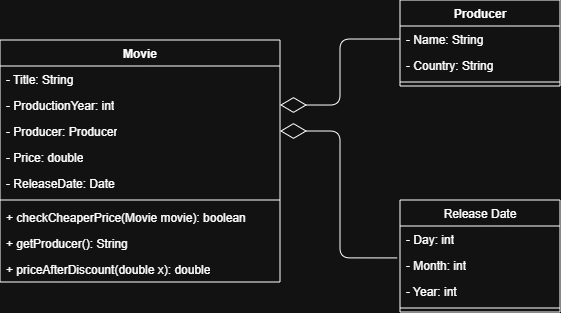

The diagram above was exported from draw.io. Its source (the exported page's mxGraphModel, read from the mxfile embedded in the PNG):
<mxGraphModel dx="864" dy="352" grid="1" gridSize="10" guides="1" tooltips="1" connect="1" arrows="1" fold="1" page="1" pageScale="1" pageWidth="1169" pageHeight="827" math="0" shadow="0">
  <root>
    <mxCell id="0" />
    <mxCell id="1" parent="0" />
    <mxCell id="Jsmnh_3HMcjibmHjVx9Z-18" parent="1" style="swimlane;fontStyle=1;align=center;verticalAlign=top;childLayout=stackLayout;horizontal=1;startSize=26;horizontalStack=0;resizeParent=1;resizeParentMax=0;resizeLast=0;collapsible=1;marginBottom=0;whiteSpace=wrap;html=1;" value="&lt;span style=&quot;font-weight: 400; text-align: left;&quot;&gt;Release Date&lt;/span&gt;" vertex="1">
      <mxGeometry height="112" width="160" x="440" y="480" as="geometry" />
    </mxCell>
    <mxCell id="Jsmnh_3HMcjibmHjVx9Z-19" parent="Jsmnh_3HMcjibmHjVx9Z-18" style="text;strokeColor=none;fillColor=none;align=left;verticalAlign=top;spacingLeft=4;spacingRight=4;overflow=hidden;rotatable=0;points=[[0,0.5],[1,0.5]];portConstraint=eastwest;whiteSpace=wrap;html=1;" value="- Day: int" vertex="1">
      <mxGeometry height="26" width="160" y="26" as="geometry" />
    </mxCell>
    <mxCell id="Jsmnh_3HMcjibmHjVx9Z-20" parent="Jsmnh_3HMcjibmHjVx9Z-18" style="text;strokeColor=none;fillColor=none;align=left;verticalAlign=top;spacingLeft=4;spacingRight=4;overflow=hidden;rotatable=0;points=[[0,0.5],[1,0.5]];portConstraint=eastwest;whiteSpace=wrap;html=1;" value="- Month: int" vertex="1">
      <mxGeometry height="26" width="160" y="52" as="geometry" />
    </mxCell>
    <mxCell id="Jsmnh_3HMcjibmHjVx9Z-21" parent="Jsmnh_3HMcjibmHjVx9Z-18" style="text;strokeColor=none;fillColor=none;align=left;verticalAlign=top;spacingLeft=4;spacingRight=4;overflow=hidden;rotatable=0;points=[[0,0.5],[1,0.5]];portConstraint=eastwest;whiteSpace=wrap;html=1;" value="- Year: int" vertex="1">
      <mxGeometry height="26" width="160" y="78" as="geometry" />
    </mxCell>
    <mxCell id="Jsmnh_3HMcjibmHjVx9Z-22" parent="Jsmnh_3HMcjibmHjVx9Z-18" style="line;strokeWidth=1;fillColor=none;align=left;verticalAlign=middle;spacingTop=-1;spacingLeft=3;spacingRight=3;rotatable=0;labelPosition=right;points=[];portConstraint=eastwest;strokeColor=inherit;" value="" vertex="1">
      <mxGeometry height="8" width="160" y="104" as="geometry" />
    </mxCell>
    <mxCell id="Jsmnh_3HMcjibmHjVx9Z-23" parent="1" style="swimlane;fontStyle=1;align=center;verticalAlign=top;childLayout=stackLayout;horizontal=1;startSize=26;horizontalStack=0;resizeParent=1;resizeParentMax=0;resizeLast=0;collapsible=1;marginBottom=0;whiteSpace=wrap;html=1;" value="Producer" vertex="1">
      <mxGeometry height="86" width="160" x="440" y="280" as="geometry" />
    </mxCell>
    <mxCell id="Jsmnh_3HMcjibmHjVx9Z-24" parent="Jsmnh_3HMcjibmHjVx9Z-23" style="text;strokeColor=none;fillColor=none;align=left;verticalAlign=top;spacingLeft=4;spacingRight=4;overflow=hidden;rotatable=0;points=[[0,0.5],[1,0.5]];portConstraint=eastwest;whiteSpace=wrap;html=1;" value="- Name: String" vertex="1">
      <mxGeometry height="26" width="160" y="26" as="geometry" />
    </mxCell>
    <mxCell id="Jsmnh_3HMcjibmHjVx9Z-25" parent="Jsmnh_3HMcjibmHjVx9Z-23" style="text;strokeColor=none;fillColor=none;align=left;verticalAlign=top;spacingLeft=4;spacingRight=4;overflow=hidden;rotatable=0;points=[[0,0.5],[1,0.5]];portConstraint=eastwest;whiteSpace=wrap;html=1;" value="- Country: String" vertex="1">
      <mxGeometry height="26" width="160" y="52" as="geometry" />
    </mxCell>
    <mxCell id="Jsmnh_3HMcjibmHjVx9Z-26" parent="Jsmnh_3HMcjibmHjVx9Z-23" style="line;strokeWidth=1;fillColor=none;align=left;verticalAlign=middle;spacingTop=-1;spacingLeft=3;spacingRight=3;rotatable=0;labelPosition=right;points=[];portConstraint=eastwest;strokeColor=inherit;" value="" vertex="1">
      <mxGeometry height="8" width="160" y="78" as="geometry" />
    </mxCell>
    <mxCell id="Jsmnh_3HMcjibmHjVx9Z-28" parent="1" style="swimlane;fontStyle=1;align=center;verticalAlign=top;childLayout=stackLayout;horizontal=1;startSize=26;horizontalStack=0;resizeParent=1;resizeParentMax=0;resizeLast=0;collapsible=1;marginBottom=0;whiteSpace=wrap;html=1;" value="Movie" vertex="1">
      <mxGeometry height="242" width="280" x="40" y="320" as="geometry" />
    </mxCell>
    <mxCell id="Jsmnh_3HMcjibmHjVx9Z-29" parent="Jsmnh_3HMcjibmHjVx9Z-28" style="text;strokeColor=none;fillColor=none;align=left;verticalAlign=top;spacingLeft=4;spacingRight=4;overflow=hidden;rotatable=0;points=[[0,0.5],[1,0.5]];portConstraint=eastwest;whiteSpace=wrap;html=1;" value="- Title: String" vertex="1">
      <mxGeometry height="26" width="280" y="26" as="geometry" />
    </mxCell>
    <mxCell id="Jsmnh_3HMcjibmHjVx9Z-30" parent="Jsmnh_3HMcjibmHjVx9Z-28" style="text;strokeColor=none;fillColor=none;align=left;verticalAlign=top;spacingLeft=4;spacingRight=4;overflow=hidden;rotatable=0;points=[[0,0.5],[1,0.5]];portConstraint=eastwest;whiteSpace=wrap;html=1;" value="- ProductionYear: int" vertex="1">
      <mxGeometry height="26" width="280" y="52" as="geometry" />
    </mxCell>
    <mxCell id="Jsmnh_3HMcjibmHjVx9Z-32" parent="Jsmnh_3HMcjibmHjVx9Z-28" style="text;strokeColor=none;fillColor=none;align=left;verticalAlign=top;spacingLeft=4;spacingRight=4;overflow=hidden;rotatable=0;points=[[0,0.5],[1,0.5]];portConstraint=eastwest;whiteSpace=wrap;html=1;" value="- Producer: Producer" vertex="1">
      <mxGeometry height="26" width="280" y="78" as="geometry" />
    </mxCell>
    <mxCell id="Jsmnh_3HMcjibmHjVx9Z-35" parent="Jsmnh_3HMcjibmHjVx9Z-28" style="text;strokeColor=none;fillColor=none;align=left;verticalAlign=top;spacingLeft=4;spacingRight=4;overflow=hidden;rotatable=0;points=[[0,0.5],[1,0.5]];portConstraint=eastwest;whiteSpace=wrap;html=1;" value="- Price: double" vertex="1">
      <mxGeometry height="26" width="280" y="104" as="geometry" />
    </mxCell>
    <mxCell id="Jsmnh_3HMcjibmHjVx9Z-33" parent="Jsmnh_3HMcjibmHjVx9Z-28" style="text;strokeColor=none;fillColor=none;align=left;verticalAlign=top;spacingLeft=4;spacingRight=4;overflow=hidden;rotatable=0;points=[[0,0.5],[1,0.5]];portConstraint=eastwest;whiteSpace=wrap;html=1;" value="- ReleaseDate: Date" vertex="1">
      <mxGeometry height="26" width="280" y="130" as="geometry" />
    </mxCell>
    <mxCell id="Jsmnh_3HMcjibmHjVx9Z-31" parent="Jsmnh_3HMcjibmHjVx9Z-28" style="line;strokeWidth=1;fillColor=none;align=left;verticalAlign=middle;spacingTop=-1;spacingLeft=3;spacingRight=3;rotatable=0;labelPosition=right;points=[];portConstraint=eastwest;strokeColor=inherit;" value="" vertex="1">
      <mxGeometry height="8" width="280" y="156" as="geometry" />
    </mxCell>
    <mxCell id="Jsmnh_3HMcjibmHjVx9Z-38" parent="Jsmnh_3HMcjibmHjVx9Z-28" style="text;strokeColor=none;fillColor=none;align=left;verticalAlign=top;spacingLeft=4;spacingRight=4;overflow=hidden;rotatable=0;points=[[0,0.5],[1,0.5]];portConstraint=eastwest;whiteSpace=wrap;html=1;" value="+ checkCheaperPrice(Movie movie): boolean" vertex="1">
      <mxGeometry height="26" width="280" y="164" as="geometry" />
    </mxCell>
    <mxCell id="Jsmnh_3HMcjibmHjVx9Z-39" parent="Jsmnh_3HMcjibmHjVx9Z-28" style="text;strokeColor=none;fillColor=none;align=left;verticalAlign=top;spacingLeft=4;spacingRight=4;overflow=hidden;rotatable=0;points=[[0,0.5],[1,0.5]];portConstraint=eastwest;whiteSpace=wrap;html=1;" value="+ getProducer(): String" vertex="1">
      <mxGeometry height="26" width="280" y="190" as="geometry" />
    </mxCell>
    <mxCell id="Jsmnh_3HMcjibmHjVx9Z-40" parent="Jsmnh_3HMcjibmHjVx9Z-28" style="text;strokeColor=none;fillColor=none;align=left;verticalAlign=top;spacingLeft=4;spacingRight=4;overflow=hidden;rotatable=0;points=[[0,0.5],[1,0.5]];portConstraint=eastwest;whiteSpace=wrap;html=1;" value="+ priceAfterDiscount(double x): double" vertex="1">
      <mxGeometry height="26" width="280" y="216" as="geometry" />
    </mxCell>
    <mxCell id="Jsmnh_3HMcjibmHjVx9Z-36" edge="1" parent="1" source="Jsmnh_3HMcjibmHjVx9Z-24" style="endArrow=diamondThin;endFill=0;endSize=24;html=1;rounded=1;entryX=1;entryY=0.5;entryDx=0;entryDy=0;exitX=0;exitY=0.5;exitDx=0;exitDy=0;edgeStyle=orthogonalEdgeStyle;" target="Jsmnh_3HMcjibmHjVx9Z-30" value="">
      <mxGeometry relative="1" width="160" as="geometry">
        <mxPoint x="420" y="386" as="sourcePoint" />
        <mxPoint x="340" y="370" as="targetPoint" />
      </mxGeometry>
    </mxCell>
    <mxCell id="Jsmnh_3HMcjibmHjVx9Z-37" edge="1" parent="1" source="Jsmnh_3HMcjibmHjVx9Z-20" style="endArrow=diamondThin;endFill=0;endSize=24;html=1;rounded=1;entryX=1;entryY=0.5;entryDx=0;entryDy=0;exitX=-0.018;exitY=0.228;exitDx=0;exitDy=0;edgeStyle=orthogonalEdgeStyle;exitPerimeter=0;" target="Jsmnh_3HMcjibmHjVx9Z-32" value="">
      <mxGeometry relative="1" width="160" as="geometry">
        <mxPoint x="390" y="540" as="sourcePoint" />
        <mxPoint x="270" y="646" as="targetPoint" />
      </mxGeometry>
    </mxCell>
  </root>
</mxGraphModel>